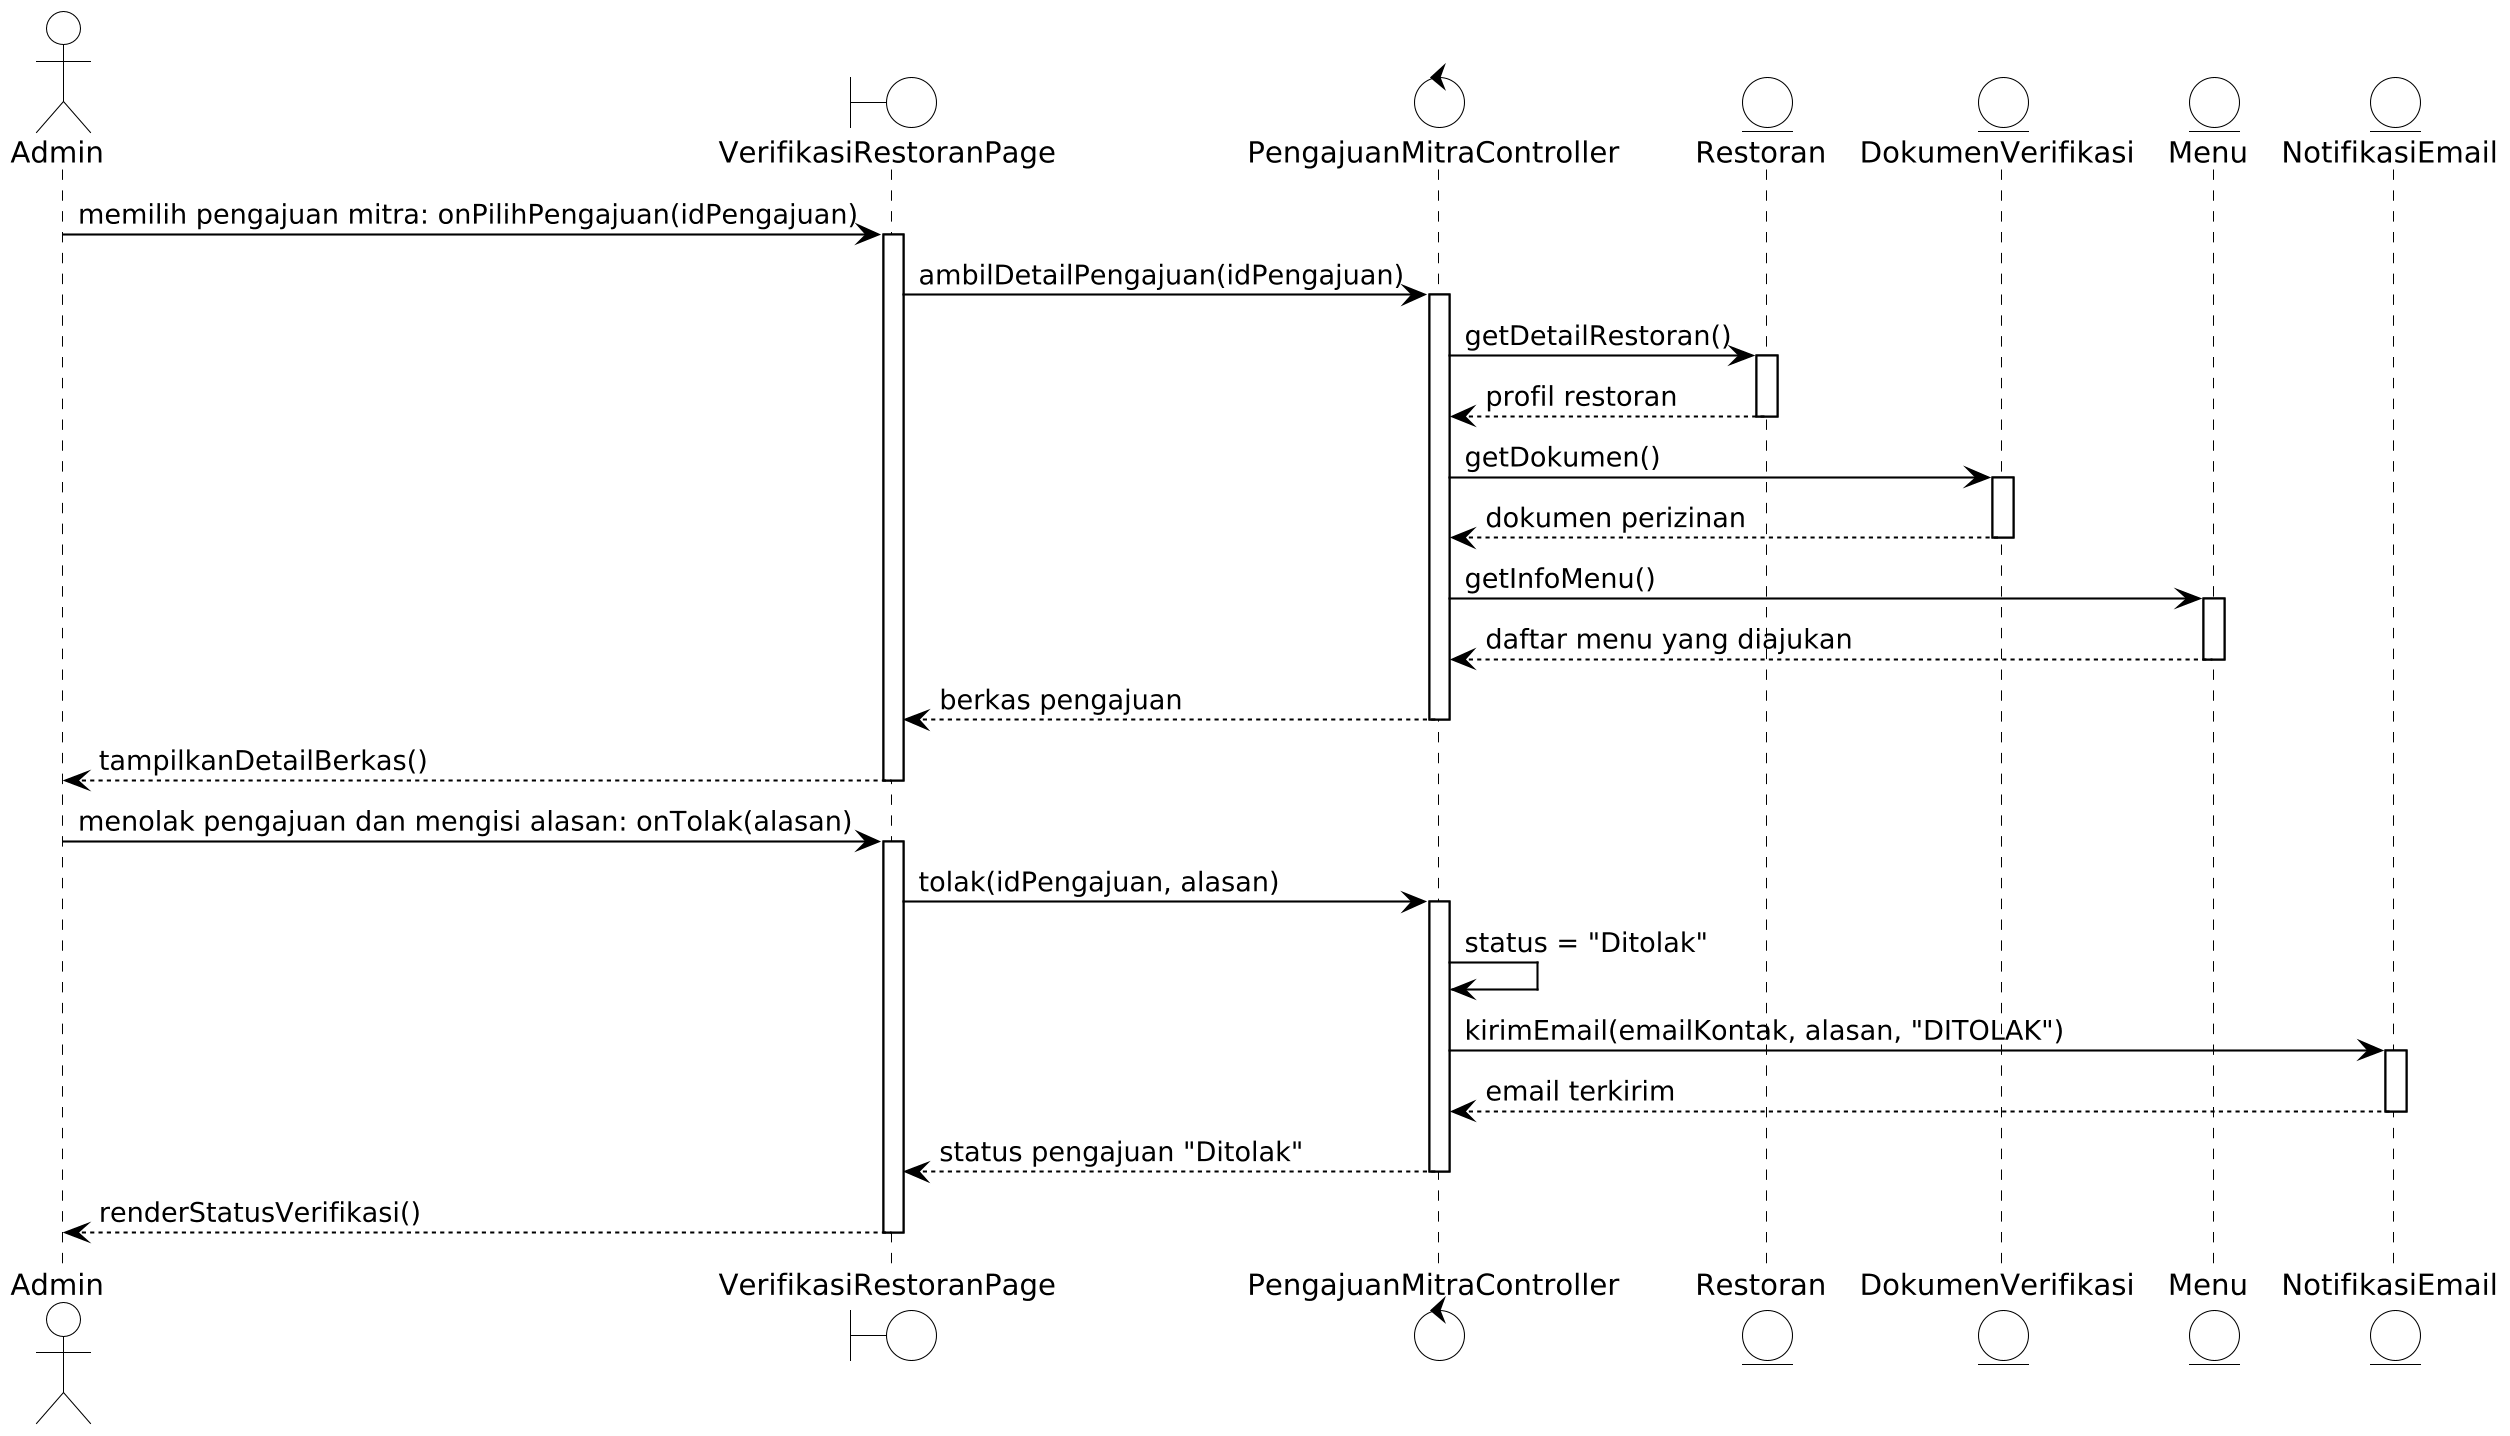

The diagram above was rendered by PlantUML. Its source (embedded in the PNG):
@startuml
!include ../bw.iuml
actor Admin as A
boundary VerifikasiRestoranPage as P
control PengajuanMitraController as C
entity Restoran as R
entity DokumenVerifikasi as D
entity Menu as M
entity NotifikasiEmail as N

A -> P : memilih pengajuan mitra: onPilihPengajuan(idPengajuan)
activate P
P -> C : ambilDetailPengajuan(idPengajuan)
activate C
C -> R : getDetailRestoran()
activate R
R --> C : profil restoran
deactivate R
C -> D : getDokumen()
activate D
D --> C : dokumen perizinan
deactivate D
C -> M : getInfoMenu()
activate M
M --> C : daftar menu yang diajukan
deactivate M
C --> P : berkas pengajuan
deactivate C
P --> A : tampilkanDetailBerkas()
deactivate P
A -> P : menolak pengajuan dan mengisi alasan: onTolak(alasan)
activate P
P -> C : tolak(idPengajuan, alasan)
activate C
C -> C : status = "Ditolak"
C -> N : kirimEmail(emailKontak, alasan, "DITOLAK")
activate N
N --> C : email terkirim
deactivate N
C --> P : status pengajuan "Ditolak"
deactivate C
P --> A : renderStatusVerifikasi()
deactivate P
@enduml